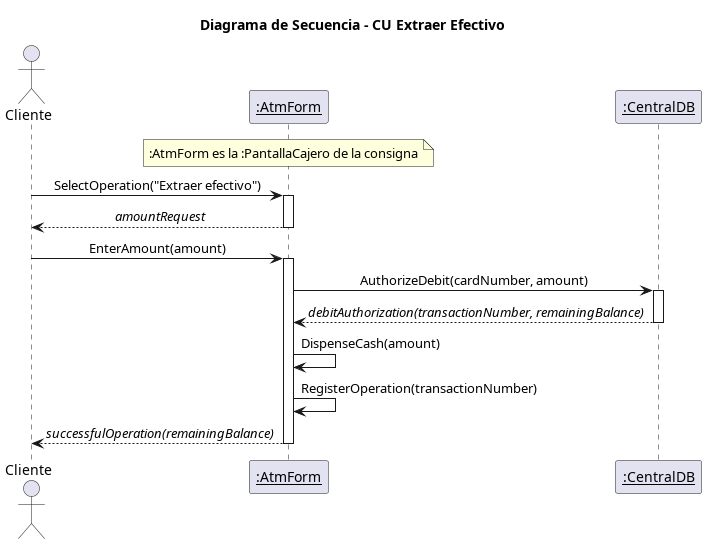

The diagram above was rendered by PlantUML. Its source (embedded in the PNG):
@startuml 06_secuencia_extraccion
title Diagrama de Secuencia - CU Extraer Efectivo
skinparam shadowing false
skinparam sequenceMessageAlign center

actor Cliente
participant "<u>:AtmForm</u>" as PC
participant "<u>:CentralDB</u>" as CDB

note over PC : :AtmForm es la :PantallaCajero de la consigna

Cliente -> PC : SelectOperation("Extraer efectivo")
activate PC
PC --> Cliente : //amountRequest//
deactivate PC

Cliente -> PC : EnterAmount(amount)
activate PC
PC -> CDB : AuthorizeDebit(cardNumber, amount)
activate CDB
CDB --> PC : //debitAuthorization(transactionNumber, remainingBalance)//
deactivate CDB
PC -> PC : DispenseCash(amount)
PC -> PC : RegisterOperation(transactionNumber)
PC --> Cliente : //successfulOperation(remainingBalance)//
deactivate PC
@enduml